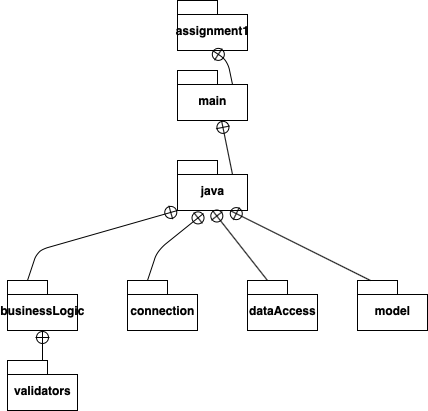

The diagram above was exported from draw.io. Its source (the exported page's mxGraphModel, read from the mxfile embedded in the PNG):
<mxGraphModel dx="578" dy="592" grid="1" gridSize="10" guides="1" tooltips="1" connect="1" arrows="1" fold="1" page="1" pageScale="1" pageWidth="850" pageHeight="1100" math="0" shadow="0">
  <root>
    <mxCell id="0" />
    <mxCell id="1" parent="0" />
    <mxCell id="cKzCMvunlDywGyubvZZ0-1" value="java" style="shape=folder;fontStyle=1;spacingTop=10;tabWidth=40;tabHeight=14;tabPosition=left;html=1;" vertex="1" parent="1">
      <mxGeometry x="260" y="160" width="70" height="50" as="geometry" />
    </mxCell>
    <mxCell id="cKzCMvunlDywGyubvZZ0-2" value="businessLogic" style="shape=folder;fontStyle=1;spacingTop=10;tabWidth=40;tabHeight=14;tabPosition=left;html=1;" vertex="1" parent="1">
      <mxGeometry x="90" y="280" width="70" height="50" as="geometry" />
    </mxCell>
    <mxCell id="cKzCMvunlDywGyubvZZ0-3" value="connection" style="shape=folder;fontStyle=1;spacingTop=10;tabWidth=40;tabHeight=14;tabPosition=left;html=1;" vertex="1" parent="1">
      <mxGeometry x="210" y="280" width="70" height="50" as="geometry" />
    </mxCell>
    <mxCell id="cKzCMvunlDywGyubvZZ0-4" value="dataAccess&lt;br&gt;" style="shape=folder;fontStyle=1;spacingTop=10;tabWidth=40;tabHeight=14;tabPosition=left;html=1;" vertex="1" parent="1">
      <mxGeometry x="330" y="280" width="70" height="50" as="geometry" />
    </mxCell>
    <mxCell id="cKzCMvunlDywGyubvZZ0-6" value="validators" style="shape=folder;fontStyle=1;spacingTop=10;tabWidth=40;tabHeight=14;tabPosition=left;html=1;" vertex="1" parent="1">
      <mxGeometry x="90" y="360" width="70" height="50" as="geometry" />
    </mxCell>
    <mxCell id="cKzCMvunlDywGyubvZZ0-7" value="model" style="shape=folder;fontStyle=1;spacingTop=10;tabWidth=40;tabHeight=14;tabPosition=left;html=1;" vertex="1" parent="1">
      <mxGeometry x="440" y="280" width="70" height="50" as="geometry" />
    </mxCell>
    <mxCell id="cKzCMvunlDywGyubvZZ0-8" value="main" style="shape=folder;fontStyle=1;spacingTop=10;tabWidth=40;tabHeight=14;tabPosition=left;html=1;" vertex="1" parent="1">
      <mxGeometry x="260" y="70" width="70" height="50" as="geometry" />
    </mxCell>
    <mxCell id="cKzCMvunlDywGyubvZZ0-9" value="assignment1" style="shape=folder;fontStyle=1;spacingTop=10;tabWidth=40;tabHeight=14;tabPosition=left;html=1;" vertex="1" parent="1">
      <mxGeometry x="260" width="70" height="50" as="geometry" />
    </mxCell>
    <mxCell id="cKzCMvunlDywGyubvZZ0-10" value="" style="edgeStyle=none;html=1;startArrow=sysMLPackCont;startSize=12;endArrow=none;exitX=0.5;exitY=1;exitDx=0;exitDy=0;exitPerimeter=0;" edge="1" parent="1" source="cKzCMvunlDywGyubvZZ0-1">
      <mxGeometry width="160" relative="1" as="geometry">
        <mxPoint x="220" y="310" as="sourcePoint" />
        <mxPoint x="350" y="280" as="targetPoint" />
      </mxGeometry>
    </mxCell>
    <mxCell id="cKzCMvunlDywGyubvZZ0-11" value="" style="edgeStyle=none;html=1;startArrow=sysMLPackCont;startSize=12;endArrow=none;exitX=0.75;exitY=1;exitDx=0;exitDy=0;exitPerimeter=0;" edge="1" parent="1" source="cKzCMvunlDywGyubvZZ0-1">
      <mxGeometry width="160" relative="1" as="geometry">
        <mxPoint x="398" y="210" as="sourcePoint" />
        <mxPoint x="453" y="280" as="targetPoint" />
      </mxGeometry>
    </mxCell>
    <mxCell id="cKzCMvunlDywGyubvZZ0-12" value="" style="edgeStyle=none;html=1;startArrow=sysMLPackCont;startSize=12;endArrow=none;exitX=0.371;exitY=1.06;exitDx=0;exitDy=0;exitPerimeter=0;entryX=0;entryY=0;entryDx=20;entryDy=0;entryPerimeter=0;" edge="1" parent="1" source="cKzCMvunlDywGyubvZZ0-1" target="cKzCMvunlDywGyubvZZ0-3">
      <mxGeometry width="160" relative="1" as="geometry">
        <mxPoint x="305" y="220" as="sourcePoint" />
        <mxPoint x="230" y="270" as="targetPoint" />
        <Array as="points">
          <mxPoint x="240" y="250" />
        </Array>
      </mxGeometry>
    </mxCell>
    <mxCell id="cKzCMvunlDywGyubvZZ0-13" value="" style="edgeStyle=none;html=1;startArrow=sysMLPackCont;startSize=12;endArrow=none;exitX=0;exitY=0;exitDx=0;exitDy=50;exitPerimeter=0;entryX=0;entryY=0;entryDx=20;entryDy=0;entryPerimeter=0;" edge="1" parent="1" source="cKzCMvunlDywGyubvZZ0-1">
      <mxGeometry width="160" relative="1" as="geometry">
        <mxPoint x="165.97000000000003" y="213" as="sourcePoint" />
        <mxPoint x="110" y="280" as="targetPoint" />
        <Array as="points">
          <mxPoint x="120" y="250" />
        </Array>
      </mxGeometry>
    </mxCell>
    <mxCell id="cKzCMvunlDywGyubvZZ0-14" value="" style="edgeStyle=none;html=1;startArrow=sysMLPackCont;startSize=12;endArrow=none;exitX=0.5;exitY=1;exitDx=0;exitDy=0;exitPerimeter=0;" edge="1" parent="1" source="cKzCMvunlDywGyubvZZ0-2" target="cKzCMvunlDywGyubvZZ0-6">
      <mxGeometry width="160" relative="1" as="geometry">
        <mxPoint x="270" y="220" as="sourcePoint" />
        <mxPoint x="120" y="290" as="targetPoint" />
        <Array as="points" />
      </mxGeometry>
    </mxCell>
    <mxCell id="cKzCMvunlDywGyubvZZ0-15" value="" style="edgeStyle=none;html=1;startArrow=sysMLPackCont;startSize=12;endArrow=none;exitX=0.629;exitY=1;exitDx=0;exitDy=0;exitPerimeter=0;entryX=0;entryY=0;entryDx=55;entryDy=14;entryPerimeter=0;" edge="1" parent="1" source="cKzCMvunlDywGyubvZZ0-8" target="cKzCMvunlDywGyubvZZ0-1">
      <mxGeometry width="160" relative="1" as="geometry">
        <mxPoint x="360" y="90" as="sourcePoint" />
        <mxPoint x="415" y="160" as="targetPoint" />
      </mxGeometry>
    </mxCell>
    <mxCell id="cKzCMvunlDywGyubvZZ0-16" value="" style="edgeStyle=none;html=1;startArrow=sysMLPackCont;startSize=12;endArrow=none;exitX=0.5;exitY=1;exitDx=0;exitDy=0;exitPerimeter=0;entryX=0;entryY=0;entryDx=55;entryDy=14;entryPerimeter=0;" edge="1" parent="1" source="cKzCMvunlDywGyubvZZ0-9" target="cKzCMvunlDywGyubvZZ0-8">
      <mxGeometry width="160" relative="1" as="geometry">
        <mxPoint x="314.03" y="130" as="sourcePoint" />
        <mxPoint x="310" y="80" as="targetPoint" />
        <Array as="points">
          <mxPoint x="310" y="60" />
        </Array>
      </mxGeometry>
    </mxCell>
  </root>
</mxGraphModel>